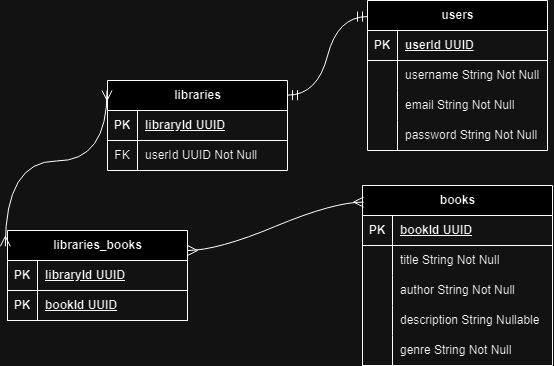

The diagram above was exported from draw.io. Its source (the exported page's mxGraphModel, read from the mxfile embedded in the PNG):
<mxGraphModel dx="1674" dy="778" grid="1" gridSize="10" guides="1" tooltips="1" connect="1" arrows="1" fold="1" page="1" pageScale="1" pageWidth="827" pageHeight="1169" math="0" shadow="0">
  <root>
    <mxCell id="0" />
    <mxCell id="1" parent="0" />
    <mxCell id="k1VSpD7b4gChEpbYb2ef-1" value="users" style="shape=table;startSize=30;container=1;collapsible=1;childLayout=tableLayout;fixedRows=1;rowLines=0;fontStyle=1;align=center;resizeLast=1;html=1;" parent="1" vertex="1">
      <mxGeometry x="440" y="250" width="180" height="150" as="geometry" />
    </mxCell>
    <mxCell id="k1VSpD7b4gChEpbYb2ef-2" value="" style="shape=tableRow;horizontal=0;startSize=0;swimlaneHead=0;swimlaneBody=0;fillColor=none;collapsible=0;dropTarget=0;points=[[0,0.5],[1,0.5]];portConstraint=eastwest;top=0;left=0;right=0;bottom=1;" parent="k1VSpD7b4gChEpbYb2ef-1" vertex="1">
      <mxGeometry y="30" width="180" height="30" as="geometry" />
    </mxCell>
    <mxCell id="k1VSpD7b4gChEpbYb2ef-3" value="PK" style="shape=partialRectangle;connectable=0;fillColor=none;top=0;left=0;bottom=0;right=0;fontStyle=1;overflow=hidden;whiteSpace=wrap;html=1;" parent="k1VSpD7b4gChEpbYb2ef-2" vertex="1">
      <mxGeometry width="30" height="30" as="geometry">
        <mxRectangle width="30" height="30" as="alternateBounds" />
      </mxGeometry>
    </mxCell>
    <mxCell id="k1VSpD7b4gChEpbYb2ef-4" value="userId UUID" style="shape=partialRectangle;connectable=0;fillColor=none;top=0;left=0;bottom=0;right=0;align=left;spacingLeft=6;fontStyle=5;overflow=hidden;whiteSpace=wrap;html=1;" parent="k1VSpD7b4gChEpbYb2ef-2" vertex="1">
      <mxGeometry x="30" width="150" height="30" as="geometry">
        <mxRectangle width="150" height="30" as="alternateBounds" />
      </mxGeometry>
    </mxCell>
    <mxCell id="k1VSpD7b4gChEpbYb2ef-5" value="" style="shape=tableRow;horizontal=0;startSize=0;swimlaneHead=0;swimlaneBody=0;fillColor=none;collapsible=0;dropTarget=0;points=[[0,0.5],[1,0.5]];portConstraint=eastwest;top=0;left=0;right=0;bottom=0;" parent="k1VSpD7b4gChEpbYb2ef-1" vertex="1">
      <mxGeometry y="60" width="180" height="30" as="geometry" />
    </mxCell>
    <mxCell id="k1VSpD7b4gChEpbYb2ef-6" value="" style="shape=partialRectangle;connectable=0;fillColor=none;top=0;left=0;bottom=0;right=0;editable=1;overflow=hidden;whiteSpace=wrap;html=1;" parent="k1VSpD7b4gChEpbYb2ef-5" vertex="1">
      <mxGeometry width="30" height="30" as="geometry">
        <mxRectangle width="30" height="30" as="alternateBounds" />
      </mxGeometry>
    </mxCell>
    <mxCell id="k1VSpD7b4gChEpbYb2ef-7" value="username String Not Null" style="shape=partialRectangle;connectable=0;fillColor=none;top=0;left=0;bottom=0;right=0;align=left;spacingLeft=6;overflow=hidden;whiteSpace=wrap;html=1;" parent="k1VSpD7b4gChEpbYb2ef-5" vertex="1">
      <mxGeometry x="30" width="150" height="30" as="geometry">
        <mxRectangle width="150" height="30" as="alternateBounds" />
      </mxGeometry>
    </mxCell>
    <mxCell id="k1VSpD7b4gChEpbYb2ef-8" value="" style="shape=tableRow;horizontal=0;startSize=0;swimlaneHead=0;swimlaneBody=0;fillColor=none;collapsible=0;dropTarget=0;points=[[0,0.5],[1,0.5]];portConstraint=eastwest;top=0;left=0;right=0;bottom=0;" parent="k1VSpD7b4gChEpbYb2ef-1" vertex="1">
      <mxGeometry y="90" width="180" height="30" as="geometry" />
    </mxCell>
    <mxCell id="k1VSpD7b4gChEpbYb2ef-9" value="" style="shape=partialRectangle;connectable=0;fillColor=none;top=0;left=0;bottom=0;right=0;editable=1;overflow=hidden;whiteSpace=wrap;html=1;" parent="k1VSpD7b4gChEpbYb2ef-8" vertex="1">
      <mxGeometry width="30" height="30" as="geometry">
        <mxRectangle width="30" height="30" as="alternateBounds" />
      </mxGeometry>
    </mxCell>
    <mxCell id="k1VSpD7b4gChEpbYb2ef-10" value="email String Not Null" style="shape=partialRectangle;connectable=0;fillColor=none;top=0;left=0;bottom=0;right=0;align=left;spacingLeft=6;overflow=hidden;whiteSpace=wrap;html=1;" parent="k1VSpD7b4gChEpbYb2ef-8" vertex="1">
      <mxGeometry x="30" width="150" height="30" as="geometry">
        <mxRectangle width="150" height="30" as="alternateBounds" />
      </mxGeometry>
    </mxCell>
    <mxCell id="k1VSpD7b4gChEpbYb2ef-11" value="" style="shape=tableRow;horizontal=0;startSize=0;swimlaneHead=0;swimlaneBody=0;fillColor=none;collapsible=0;dropTarget=0;points=[[0,0.5],[1,0.5]];portConstraint=eastwest;top=0;left=0;right=0;bottom=0;" parent="k1VSpD7b4gChEpbYb2ef-1" vertex="1">
      <mxGeometry y="120" width="180" height="30" as="geometry" />
    </mxCell>
    <mxCell id="k1VSpD7b4gChEpbYb2ef-12" value="" style="shape=partialRectangle;connectable=0;fillColor=none;top=0;left=0;bottom=0;right=0;editable=1;overflow=hidden;whiteSpace=wrap;html=1;" parent="k1VSpD7b4gChEpbYb2ef-11" vertex="1">
      <mxGeometry width="30" height="30" as="geometry">
        <mxRectangle width="30" height="30" as="alternateBounds" />
      </mxGeometry>
    </mxCell>
    <mxCell id="k1VSpD7b4gChEpbYb2ef-13" value="password String Not Null" style="shape=partialRectangle;connectable=0;fillColor=none;top=0;left=0;bottom=0;right=0;align=left;spacingLeft=6;overflow=hidden;whiteSpace=wrap;html=1;" parent="k1VSpD7b4gChEpbYb2ef-11" vertex="1">
      <mxGeometry x="30" width="150" height="30" as="geometry">
        <mxRectangle width="150" height="30" as="alternateBounds" />
      </mxGeometry>
    </mxCell>
    <mxCell id="k1VSpD7b4gChEpbYb2ef-17" value="libraries" style="shape=table;startSize=30;container=1;collapsible=1;childLayout=tableLayout;fixedRows=1;rowLines=0;fontStyle=1;align=center;resizeLast=1;html=1;" parent="1" vertex="1">
      <mxGeometry x="180" y="330" width="180" height="90" as="geometry" />
    </mxCell>
    <mxCell id="k1VSpD7b4gChEpbYb2ef-18" value="" style="shape=tableRow;horizontal=0;startSize=0;swimlaneHead=0;swimlaneBody=0;fillColor=none;collapsible=0;dropTarget=0;points=[[0,0.5],[1,0.5]];portConstraint=eastwest;top=0;left=0;right=0;bottom=1;" parent="k1VSpD7b4gChEpbYb2ef-17" vertex="1">
      <mxGeometry y="30" width="180" height="30" as="geometry" />
    </mxCell>
    <mxCell id="k1VSpD7b4gChEpbYb2ef-19" value="PK" style="shape=partialRectangle;connectable=0;fillColor=none;top=0;left=0;bottom=0;right=0;fontStyle=1;overflow=hidden;whiteSpace=wrap;html=1;" parent="k1VSpD7b4gChEpbYb2ef-18" vertex="1">
      <mxGeometry width="30" height="30" as="geometry">
        <mxRectangle width="30" height="30" as="alternateBounds" />
      </mxGeometry>
    </mxCell>
    <mxCell id="k1VSpD7b4gChEpbYb2ef-20" value="libraryId UUID" style="shape=partialRectangle;connectable=0;fillColor=none;top=0;left=0;bottom=0;right=0;align=left;spacingLeft=6;fontStyle=5;overflow=hidden;whiteSpace=wrap;html=1;" parent="k1VSpD7b4gChEpbYb2ef-18" vertex="1">
      <mxGeometry x="30" width="150" height="30" as="geometry">
        <mxRectangle width="150" height="30" as="alternateBounds" />
      </mxGeometry>
    </mxCell>
    <mxCell id="k1VSpD7b4gChEpbYb2ef-21" value="" style="shape=tableRow;horizontal=0;startSize=0;swimlaneHead=0;swimlaneBody=0;fillColor=none;collapsible=0;dropTarget=0;points=[[0,0.5],[1,0.5]];portConstraint=eastwest;top=0;left=0;right=0;bottom=0;" parent="k1VSpD7b4gChEpbYb2ef-17" vertex="1">
      <mxGeometry y="60" width="180" height="30" as="geometry" />
    </mxCell>
    <mxCell id="k1VSpD7b4gChEpbYb2ef-22" value="FK" style="shape=partialRectangle;connectable=0;fillColor=none;top=0;left=0;bottom=0;right=0;editable=1;overflow=hidden;whiteSpace=wrap;html=1;" parent="k1VSpD7b4gChEpbYb2ef-21" vertex="1">
      <mxGeometry width="30" height="30" as="geometry">
        <mxRectangle width="30" height="30" as="alternateBounds" />
      </mxGeometry>
    </mxCell>
    <mxCell id="k1VSpD7b4gChEpbYb2ef-23" value="userId UUID Not Null" style="shape=partialRectangle;connectable=0;fillColor=none;top=0;left=0;bottom=0;right=0;align=left;spacingLeft=6;overflow=hidden;whiteSpace=wrap;html=1;" parent="k1VSpD7b4gChEpbYb2ef-21" vertex="1">
      <mxGeometry x="30" width="150" height="30" as="geometry">
        <mxRectangle width="150" height="30" as="alternateBounds" />
      </mxGeometry>
    </mxCell>
    <mxCell id="9w-unBzzX_MFEjDhdvGT-1" value="books" style="shape=table;startSize=30;container=1;collapsible=1;childLayout=tableLayout;fixedRows=1;rowLines=0;fontStyle=1;align=center;resizeLast=1;html=1;" parent="1" vertex="1">
      <mxGeometry x="435" y="435" width="189.9999999999999" height="180" as="geometry" />
    </mxCell>
    <mxCell id="9w-unBzzX_MFEjDhdvGT-2" value="" style="shape=tableRow;horizontal=0;startSize=0;swimlaneHead=0;swimlaneBody=0;fillColor=none;collapsible=0;dropTarget=0;points=[[0,0.5],[1,0.5]];portConstraint=eastwest;top=0;left=0;right=0;bottom=1;" parent="9w-unBzzX_MFEjDhdvGT-1" vertex="1">
      <mxGeometry y="30" width="189.9999999999999" height="30" as="geometry" />
    </mxCell>
    <mxCell id="9w-unBzzX_MFEjDhdvGT-3" value="PK" style="shape=partialRectangle;connectable=0;fillColor=none;top=0;left=0;bottom=0;right=0;fontStyle=1;overflow=hidden;whiteSpace=wrap;html=1;" parent="9w-unBzzX_MFEjDhdvGT-2" vertex="1">
      <mxGeometry width="30" height="30" as="geometry">
        <mxRectangle width="30" height="30" as="alternateBounds" />
      </mxGeometry>
    </mxCell>
    <mxCell id="9w-unBzzX_MFEjDhdvGT-4" value="bookId UUID" style="shape=partialRectangle;connectable=0;fillColor=none;top=0;left=0;bottom=0;right=0;align=left;spacingLeft=6;fontStyle=5;overflow=hidden;whiteSpace=wrap;html=1;" parent="9w-unBzzX_MFEjDhdvGT-2" vertex="1">
      <mxGeometry x="30" width="159.9999999999999" height="30" as="geometry">
        <mxRectangle width="159.9999999999999" height="30" as="alternateBounds" />
      </mxGeometry>
    </mxCell>
    <mxCell id="9w-unBzzX_MFEjDhdvGT-5" value="" style="shape=tableRow;horizontal=0;startSize=0;swimlaneHead=0;swimlaneBody=0;fillColor=none;collapsible=0;dropTarget=0;points=[[0,0.5],[1,0.5]];portConstraint=eastwest;top=0;left=0;right=0;bottom=0;" parent="9w-unBzzX_MFEjDhdvGT-1" vertex="1">
      <mxGeometry y="60" width="189.9999999999999" height="30" as="geometry" />
    </mxCell>
    <mxCell id="9w-unBzzX_MFEjDhdvGT-6" value="" style="shape=partialRectangle;connectable=0;fillColor=none;top=0;left=0;bottom=0;right=0;editable=1;overflow=hidden;whiteSpace=wrap;html=1;" parent="9w-unBzzX_MFEjDhdvGT-5" vertex="1">
      <mxGeometry width="30" height="30" as="geometry">
        <mxRectangle width="30" height="30" as="alternateBounds" />
      </mxGeometry>
    </mxCell>
    <mxCell id="9w-unBzzX_MFEjDhdvGT-7" value="title String Not Null" style="shape=partialRectangle;connectable=0;fillColor=none;top=0;left=0;bottom=0;right=0;align=left;spacingLeft=6;overflow=hidden;whiteSpace=wrap;html=1;" parent="9w-unBzzX_MFEjDhdvGT-5" vertex="1">
      <mxGeometry x="30" width="159.9999999999999" height="30" as="geometry">
        <mxRectangle width="159.9999999999999" height="30" as="alternateBounds" />
      </mxGeometry>
    </mxCell>
    <mxCell id="9w-unBzzX_MFEjDhdvGT-8" value="" style="shape=tableRow;horizontal=0;startSize=0;swimlaneHead=0;swimlaneBody=0;fillColor=none;collapsible=0;dropTarget=0;points=[[0,0.5],[1,0.5]];portConstraint=eastwest;top=0;left=0;right=0;bottom=0;" parent="9w-unBzzX_MFEjDhdvGT-1" vertex="1">
      <mxGeometry y="90" width="189.9999999999999" height="30" as="geometry" />
    </mxCell>
    <mxCell id="9w-unBzzX_MFEjDhdvGT-9" value="" style="shape=partialRectangle;connectable=0;fillColor=none;top=0;left=0;bottom=0;right=0;editable=1;overflow=hidden;whiteSpace=wrap;html=1;" parent="9w-unBzzX_MFEjDhdvGT-8" vertex="1">
      <mxGeometry width="30" height="30" as="geometry">
        <mxRectangle width="30" height="30" as="alternateBounds" />
      </mxGeometry>
    </mxCell>
    <mxCell id="9w-unBzzX_MFEjDhdvGT-10" value="author String Not Null" style="shape=partialRectangle;connectable=0;fillColor=none;top=0;left=0;bottom=0;right=0;align=left;spacingLeft=6;overflow=hidden;whiteSpace=wrap;html=1;" parent="9w-unBzzX_MFEjDhdvGT-8" vertex="1">
      <mxGeometry x="30" width="159.9999999999999" height="30" as="geometry">
        <mxRectangle width="159.9999999999999" height="30" as="alternateBounds" />
      </mxGeometry>
    </mxCell>
    <mxCell id="9w-unBzzX_MFEjDhdvGT-11" value="" style="shape=tableRow;horizontal=0;startSize=0;swimlaneHead=0;swimlaneBody=0;fillColor=none;collapsible=0;dropTarget=0;points=[[0,0.5],[1,0.5]];portConstraint=eastwest;top=0;left=0;right=0;bottom=0;" parent="9w-unBzzX_MFEjDhdvGT-1" vertex="1">
      <mxGeometry y="120" width="189.9999999999999" height="30" as="geometry" />
    </mxCell>
    <mxCell id="9w-unBzzX_MFEjDhdvGT-12" value="" style="shape=partialRectangle;connectable=0;fillColor=none;top=0;left=0;bottom=0;right=0;editable=1;overflow=hidden;whiteSpace=wrap;html=1;" parent="9w-unBzzX_MFEjDhdvGT-11" vertex="1">
      <mxGeometry width="30" height="30" as="geometry">
        <mxRectangle width="30" height="30" as="alternateBounds" />
      </mxGeometry>
    </mxCell>
    <mxCell id="9w-unBzzX_MFEjDhdvGT-13" value="description String Nullable" style="shape=partialRectangle;connectable=0;fillColor=none;top=0;left=0;bottom=0;right=0;align=left;spacingLeft=6;overflow=hidden;whiteSpace=wrap;html=1;" parent="9w-unBzzX_MFEjDhdvGT-11" vertex="1">
      <mxGeometry x="30" width="159.9999999999999" height="30" as="geometry">
        <mxRectangle width="159.9999999999999" height="30" as="alternateBounds" />
      </mxGeometry>
    </mxCell>
    <mxCell id="9w-unBzzX_MFEjDhdvGT-14" value="" style="shape=tableRow;horizontal=0;startSize=0;swimlaneHead=0;swimlaneBody=0;fillColor=none;collapsible=0;dropTarget=0;points=[[0,0.5],[1,0.5]];portConstraint=eastwest;top=0;left=0;right=0;bottom=0;" parent="9w-unBzzX_MFEjDhdvGT-1" vertex="1">
      <mxGeometry y="150" width="189.9999999999999" height="30" as="geometry" />
    </mxCell>
    <mxCell id="9w-unBzzX_MFEjDhdvGT-15" value="" style="shape=partialRectangle;connectable=0;fillColor=none;top=0;left=0;bottom=0;right=0;editable=1;overflow=hidden;whiteSpace=wrap;html=1;" parent="9w-unBzzX_MFEjDhdvGT-14" vertex="1">
      <mxGeometry width="30" height="30" as="geometry">
        <mxRectangle width="30" height="30" as="alternateBounds" />
      </mxGeometry>
    </mxCell>
    <mxCell id="9w-unBzzX_MFEjDhdvGT-16" value="genre String Not Null" style="shape=partialRectangle;connectable=0;fillColor=none;top=0;left=0;bottom=0;right=0;align=left;spacingLeft=6;overflow=hidden;whiteSpace=wrap;html=1;" parent="9w-unBzzX_MFEjDhdvGT-14" vertex="1">
      <mxGeometry x="30" width="159.9999999999999" height="30" as="geometry">
        <mxRectangle width="159.9999999999999" height="30" as="alternateBounds" />
      </mxGeometry>
    </mxCell>
    <mxCell id="9w-unBzzX_MFEjDhdvGT-17" value="libraries_books" style="shape=table;startSize=30;container=1;collapsible=1;childLayout=tableLayout;fixedRows=1;rowLines=0;fontStyle=1;align=center;resizeLast=1;html=1;" parent="1" vertex="1">
      <mxGeometry x="80" y="480" width="180" height="90" as="geometry" />
    </mxCell>
    <mxCell id="9w-unBzzX_MFEjDhdvGT-18" value="" style="shape=tableRow;horizontal=0;startSize=0;swimlaneHead=0;swimlaneBody=0;fillColor=none;collapsible=0;dropTarget=0;points=[[0,0.5],[1,0.5]];portConstraint=eastwest;top=0;left=0;right=0;bottom=1;" parent="9w-unBzzX_MFEjDhdvGT-17" vertex="1">
      <mxGeometry y="30" width="180" height="30" as="geometry" />
    </mxCell>
    <mxCell id="9w-unBzzX_MFEjDhdvGT-19" value="PK" style="shape=partialRectangle;connectable=0;fillColor=none;top=0;left=0;bottom=0;right=0;fontStyle=1;overflow=hidden;whiteSpace=wrap;html=1;" parent="9w-unBzzX_MFEjDhdvGT-18" vertex="1">
      <mxGeometry width="30" height="30" as="geometry">
        <mxRectangle width="30" height="30" as="alternateBounds" />
      </mxGeometry>
    </mxCell>
    <mxCell id="9w-unBzzX_MFEjDhdvGT-20" value="libraryId UUID" style="shape=partialRectangle;connectable=0;fillColor=none;top=0;left=0;bottom=0;right=0;align=left;spacingLeft=6;fontStyle=5;overflow=hidden;whiteSpace=wrap;html=1;" parent="9w-unBzzX_MFEjDhdvGT-18" vertex="1">
      <mxGeometry x="30" width="150" height="30" as="geometry">
        <mxRectangle width="150" height="30" as="alternateBounds" />
      </mxGeometry>
    </mxCell>
    <mxCell id="9w-unBzzX_MFEjDhdvGT-30" value="" style="shape=tableRow;horizontal=0;startSize=0;swimlaneHead=0;swimlaneBody=0;fillColor=none;collapsible=0;dropTarget=0;points=[[0,0.5],[1,0.5]];portConstraint=eastwest;top=0;left=0;right=0;bottom=1;" parent="9w-unBzzX_MFEjDhdvGT-17" vertex="1">
      <mxGeometry y="60" width="180" height="30" as="geometry" />
    </mxCell>
    <mxCell id="9w-unBzzX_MFEjDhdvGT-31" value="PK" style="shape=partialRectangle;connectable=0;fillColor=none;top=0;left=0;bottom=0;right=0;fontStyle=1;overflow=hidden;whiteSpace=wrap;html=1;" parent="9w-unBzzX_MFEjDhdvGT-30" vertex="1">
      <mxGeometry width="30" height="30" as="geometry">
        <mxRectangle width="30" height="30" as="alternateBounds" />
      </mxGeometry>
    </mxCell>
    <mxCell id="9w-unBzzX_MFEjDhdvGT-32" value="bookId UUID" style="shape=partialRectangle;connectable=0;fillColor=none;top=0;left=0;bottom=0;right=0;align=left;spacingLeft=6;fontStyle=5;overflow=hidden;whiteSpace=wrap;html=1;" parent="9w-unBzzX_MFEjDhdvGT-30" vertex="1">
      <mxGeometry x="30" width="150" height="30" as="geometry">
        <mxRectangle width="150" height="30" as="alternateBounds" />
      </mxGeometry>
    </mxCell>
    <mxCell id="9w-unBzzX_MFEjDhdvGT-34" value="" style="edgeStyle=entityRelationEdgeStyle;fontSize=12;html=1;endArrow=ERmandOne;startArrow=ERmandOne;rounded=0;startSize=8;endSize=8;curved=1;entryX=-0.009;entryY=0.107;entryDx=0;entryDy=0;entryPerimeter=0;exitX=1;exitY=0.163;exitDx=0;exitDy=0;exitPerimeter=0;" parent="1" source="k1VSpD7b4gChEpbYb2ef-17" edge="1">
      <mxGeometry width="100" height="100" relative="1" as="geometry">
        <mxPoint x="362.70000000000005" y="345.3" as="sourcePoint" />
        <mxPoint x="439.9999999999999" y="266.05000000000007" as="targetPoint" />
      </mxGeometry>
    </mxCell>
    <mxCell id="9w-unBzzX_MFEjDhdvGT-41" value="" style="fontSize=12;html=1;endArrow=ERmany;startArrow=ERmany;rounded=0;startSize=8;endSize=8;edgeStyle=orthogonalEdgeStyle;exitX=-0.012;exitY=0.176;exitDx=0;exitDy=0;exitPerimeter=0;curved=1;" parent="1" source="9w-unBzzX_MFEjDhdvGT-17" edge="1">
      <mxGeometry width="100" height="100" relative="1" as="geometry">
        <mxPoint x="79.50999999999999" y="440" as="sourcePoint" />
        <mxPoint x="179.51" y="340" as="targetPoint" />
      </mxGeometry>
    </mxCell>
    <mxCell id="9w-unBzzX_MFEjDhdvGT-43" value="" style="edgeStyle=entityRelationEdgeStyle;fontSize=12;html=1;endArrow=ERmany;startArrow=ERmany;rounded=0;startSize=8;endSize=8;curved=1;entryX=0.006;entryY=0.092;entryDx=0;entryDy=0;entryPerimeter=0;" parent="1" target="9w-unBzzX_MFEjDhdvGT-1" edge="1">
      <mxGeometry width="100" height="100" relative="1" as="geometry">
        <mxPoint x="260" y="500" as="sourcePoint" />
        <mxPoint x="360" y="400" as="targetPoint" />
      </mxGeometry>
    </mxCell>
  </root>
</mxGraphModel>